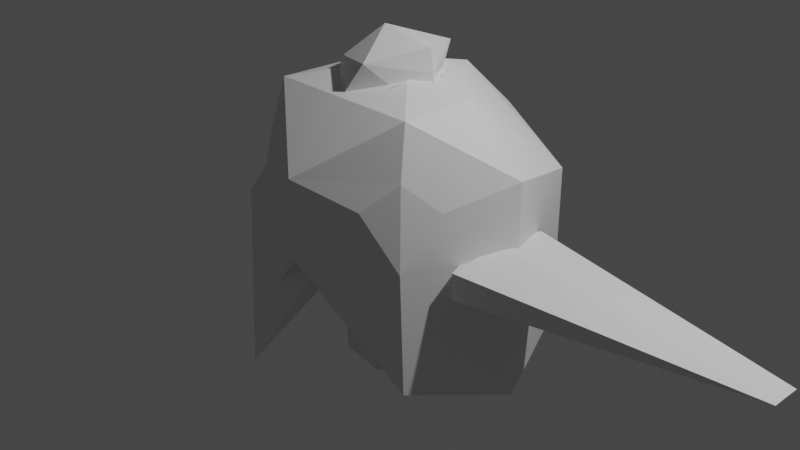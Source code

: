 # Source: player_test.blend  (saved by Blender 2.80.75; exported with 4.5.12 LTS)
import bpy
from mathutils import Matrix  # noqa: F401  (used for matrix-valued properties, if any)

bpy.ops.wm.read_factory_settings(use_empty=True)
scene = bpy.context.scene
scene.name = 'Scene'

# ---- collections
col_collection = bpy.data.collections.new('Collection'); scene.collection.children.link(col_collection)

# ---- materials (node trees are filled in below, after node groups)
mat_material = bpy.data.materials.new('Material')
mat_material.alpha_threshold = 0.0
mat_material.use_transparent_shadow = False
mat_material.line_color = (0.0, 0.0, 0.0, 1.0)

# ---- material node trees

# ---- world
world_world = bpy.data.worlds.new('World'); scene.world = world_world
world_world.use_nodes = True; world_world.node_tree.nodes.clear()
_N = world_world.node_tree.nodes; _L = world_world.node_tree.links
n0 = _N.new('ShaderNodeOutputWorld'); n0.name = 'World Output'; n0.location = (300, 300)
n1 = _N.new('ShaderNodeBackground'); n1.name = 'Background'; n1.location = (10, 300)
n1.inputs[0].default_value = (0.05088, 0.05088, 0.05088, 1.0)
_L.new(n1.outputs[0], n0.inputs[0])
n0.is_active_output = True
world_world.color = (0.05088, 0.05088, 0.05088)
world_world.use_sun_shadow = False
world_world.sun_shadow_jitter_overblur = 0.0

# ---- cameras
cam_camera = bpy.data.cameras.new('Camera')
cam_camera.clip_end = 100.0
cam_camera.ortho_scale = 7.314

# ---- lights
light_light = bpy.data.lights.new('Light', 'POINT')
light_light.transmission_factor = 0.0
light_light.energy = 1000.0
light_light.shadow_soft_size = 0.1
light_light.shadow_maximum_resolution = 0.006
light_light.use_absolute_resolution = True

# ---- meshes
me_cube = bpy.data.meshes.new('Cube')
me_cube.from_pydata([(-0.9846, 1.124, 0.3347), (-0.6336, 1.458, -1.352), (0.3414, 0.9874, 0.4094), (-0.7155, 0.8877, 0.9548), (0.2061, 0.8877, 0.9576), (-0.5469, 0.7861, 1.151), (-0.9846, -1.1, 0.3347), (-0.6336, -1.434, -1.352), (0.3414, -0.9631, 0.4094), (-1.404, 0.01219, -0.6945), (0.4752, 0.01219, 0.7439), (-0.4799, 0.01219, -0.1307), (-1.079, 0.01219, 0.481), (-0.7155, -0.8633, 0.9548), (0.2061, -0.8633, 0.9576), (0.3377, 0.01219, 0.9576), (-0.8101, 0.01219, 1.018), (-0.8361, 0.01219, 1.317), (-0.5469, -0.7618, 1.151)], [], [(9, 1, 11), (2, 1, 0), (9, 0, 1), (1, 10, 11), (0, 16, 3), (2, 3, 4), (10, 4, 15), (3, 17, 5), (9, 11, 7), (8, 6, 7), (9, 6, 12), (7, 10, 8), (6, 16, 12), (8, 13, 6), (10, 14, 8), (13, 17, 16), (14, 18, 13), (9, 12, 0), (1, 2, 10), (0, 12, 16), (2, 0, 3), (10, 2, 4), (3, 16, 17), (4, 3, 5), (9, 7, 6), (7, 11, 10), (6, 13, 16), (8, 14, 13), (10, 15, 14), (13, 18, 17), (4, 17, 14), (14, 15, 4), (4, 5, 17), (17, 18, 14)])
_uv = me_cube.uv_layers.new(name='UVMap')
_uv.uv.foreach_set('vector', [0.5, 0.75, 0.625, 1.0, 0.5, 1.0, 0.375, 0.75, 0.375, 0.25, 0.375, 0.5, 0.625, 0.625, 0.875, 0.75, 0.625, 0.75, 0.375, 0.25, 0.625, 0.375, 0.375, 0.375, 0.875, 0.75, 0.875, 0.625, 0.875, 0.75, 0.375, 0.75, 0.375, 0.5, 0.375, 0.75, 0.625, 0.375, 0.625, 0.25, 0.625, 0.375, 0.875, 0.75, 0.875, 0.625, 0.875, 0.75, 0.5, 0.75, 0.5, 1.0, 0.625, 1.0, 0.375, 0.75, 0.375, 0.5, 0.375, 0.25, 0.625, 0.625, 0.875, 0.75, 0.875, 0.625, 0.375, 0.25, 0.625, 0.375, 0.625, 0.25, 0.875, 0.75, 0.875, 0.625, 0.875, 0.625, 0.375, 0.75, 0.375, 0.5, 0.375, 0.5, 0.625, 0.375, 0.625, 0.25, 0.625, 0.25, 0.875, 0.75, 0.875, 0.625, 0.875, 0.625, 0.375, 0.75, 0.375, 0.5, 0.375, 0.5, 0.625, 0.625, 0.875, 0.625, 0.875, 0.75, 0.375, 0.25, 0.625, 0.25, 0.625, 0.375, 0.875, 0.75, 0.875, 0.625, 0.875, 0.625, 0.375, 0.75, 0.375, 0.5, 0.375, 0.5, 0.625, 0.375, 0.625, 0.25, 0.625, 0.25, 0.875, 0.75, 0.875, 0.625, 0.875, 0.625, 0.375, 0.75, 0.375, 0.5, 0.375, 0.5, 0.625, 0.625, 0.625, 0.75, 0.875, 0.75, 0.375, 0.25, 0.375, 0.375, 0.625, 0.375, 0.875, 0.75, 0.875, 0.75, 0.875, 0.625, 0.375, 0.75, 0.375, 0.75, 0.375, 0.5, 0.625, 0.375, 0.625, 0.375, 0.625, 0.25, 0.875, 0.75, 0.875, 0.75, 0.875, 0.625, 0.375, 0.75, 0.875, 0.625, 0.625, 0.25, 0.625, 0.25, 0.625, 0.375, 0.375, 0.75, 0.375, 0.75, 0.875, 0.75, 0.875, 0.625, 0.875, 0.625, 0.375, 0.5, 0.625, 0.25])
_ca = me_cube.color_attributes.new('Col', 'BYTE_COLOR', 'CORNER')
_ca.data.foreach_set('color', [0.004025, 0.004025, 0.01938, 1.0, 0.004025, 0.004025, 0.01938, 1.0, 0.004025, 0.004025, 0.01938, 1.0, 0.01298, 0.01298, 0.107, 1.0, 0.004025, 0.004025, 0.01938, 1.0, 0.01298, 0.01298, 0.107, 1.0, 0.004025, 0.004025, 0.01938, 1.0, 0.01298, 0.01298, 0.107, 1.0, 0.004025, 0.004025, 0.01938, 1.0, 0.004025, 0.004025, 0.01938, 1.0, 0.01298, 0.01298, 0.107, 1.0, 0.004025, 0.004025, 0.01938, 1.0, 0.01298, 0.01298, 0.107, 1.0, 0.03434, 0.03434, 0.3419, 1.0, 0.01298, 0.01298, 0.107, 1.0, 0.01298, 0.01298, 0.107, 1.0, 0.01298, 0.01298, 0.107, 1.0, 0.03434, 0.03434, 0.3419, 1.0, 0.01298, 0.01298, 0.107, 1.0, 0.03434, 0.03434, 0.3419, 1.0, 0.01298, 0.01298, 0.107, 1.0, 0.01298, 0.01298, 0.107, 1.0, 0.03434, 0.03434, 0.3419, 1.0, 0.01298, 0.01298, 0.107, 1.0, 0.004025, 0.004025, 0.01938, 1.0, 0.004025, 0.004025, 0.01938, 1.0, 0.004025, 0.004025, 0.01938, 1.0, 0.01298, 0.01298, 0.107, 1.0, 0.01298, 0.01298, 0.107, 1.0, 0.004025, 0.004025, 0.01938, 1.0, 0.004025, 0.004025, 0.01938, 1.0, 0.01298, 0.01298, 0.107, 1.0, 0.01298, 0.01298, 0.107, 1.0, 0.004025, 0.004025, 0.01938, 1.0, 0.01298, 0.01298, 0.107, 1.0, 0.01298, 0.01298, 0.107, 1.0, 0.01298, 0.01298, 0.107, 1.0, 0.03434, 0.03434, 0.3419, 1.0, 0.01298, 0.01298, 0.107, 1.0, 0.01298, 0.01298, 0.107, 1.0, 0.01298, 0.01298, 0.107, 1.0, 0.01298, 0.01298, 0.107, 1.0, 0.01298, 0.01298, 0.107, 1.0, 0.03434, 0.03434, 0.3419, 1.0, 0.01298, 0.01298, 0.107, 1.0, 0.01298, 0.01298, 0.107, 1.0, 0.03434, 0.03434, 0.3419, 1.0, 0.03434, 0.03434, 0.3419, 1.0, 0.03434, 0.03434, 0.3419, 1.0, 0.01298, 0.01298, 0.107, 1.0, 0.01298, 0.01298, 0.107, 1.0, 0.004025, 0.004025, 0.01938, 1.0, 0.01298, 0.01298, 0.107, 1.0, 0.01298, 0.01298, 0.107, 1.0, 0.004025, 0.004025, 0.01938, 1.0, 0.01298, 0.01298, 0.107, 1.0, 0.01298, 0.01298, 0.107, 1.0, 0.01298, 0.01298, 0.107, 1.0, 0.01298, 0.01298, 0.107, 1.0, 0.03434, 0.03434, 0.3419, 1.0, 0.01298, 0.01298, 0.107, 1.0, 0.01298, 0.01298, 0.107, 1.0, 0.01298, 0.01298, 0.107, 1.0, 0.01298, 0.01298, 0.107, 1.0, 0.01298, 0.01298, 0.107, 1.0, 0.03434, 0.03434, 0.3419, 1.0, 0.01298, 0.01298, 0.107, 1.0, 0.03434, 0.03434, 0.3419, 1.0, 0.03434, 0.03434, 0.3419, 1.0, 0.03434, 0.03434, 0.3419, 1.0, 0.01298, 0.01298, 0.107, 1.0, 0.01298, 0.01298, 0.107, 1.0, 0.004025, 0.004025, 0.01938, 1.0, 0.004025, 0.004025, 0.01938, 1.0, 0.01298, 0.01298, 0.107, 1.0, 0.004025, 0.004025, 0.01938, 1.0, 0.004025, 0.004025, 0.01938, 1.0, 0.01298, 0.01298, 0.107, 1.0, 0.01298, 0.01298, 0.107, 1.0, 0.01298, 0.01298, 0.107, 1.0, 0.03434, 0.03434, 0.3419, 1.0, 0.01298, 0.01298, 0.107, 1.0, 0.03434, 0.03434, 0.3419, 1.0, 0.01298, 0.01298, 0.107, 1.0, 0.01298, 0.01298, 0.107, 1.0, 0.01298, 0.01298, 0.107, 1.0, 0.03434, 0.03434, 0.3419, 1.0, 0.01298, 0.01298, 0.107, 1.0, 0.01298, 0.01298, 0.107, 1.0, 0.03434, 0.03434, 0.3419, 1.0, 0.03434, 0.03434, 0.3419, 1.0, 0.03434, 0.03434, 0.3419, 1.0, 0.03434, 0.03434, 0.3419, 1.0, 0.03434, 0.03434, 0.3419, 1.0, 0.01298, 0.01298, 0.107, 1.0, 0.03434, 0.03434, 0.3419, 1.0, 0.03434, 0.03434, 0.3419, 1.0, 0.01298, 0.01298, 0.107, 1.0, 0.03434, 0.03434, 0.3419, 1.0, 0.03434, 0.03434, 0.3419, 1.0, 0.01298, 0.01298, 0.107, 1.0, 0.03434, 0.03434, 0.3419, 1.0])
me_cube.materials.append(mat_material)
me_cube.use_remesh_preserve_volume = False
me_cube.use_remesh_preserve_attributes = False
me_cube.use_mirror_vertex_groups = False
me_cube.update()
me_cube_001 = bpy.data.meshes.new('Cube.001')
me_cube_001.from_pydata([(0.1271, 0.3579, 1.015), (0.1775, 0.4239, 1.289), (0.2203, 0.3653, 1.564), (-0.01198, 0.6463, 0.7566), (-0.1368, 0.6694, 1.38), (0.1121, 0.5792, 1.784), (0.1271, -0.3343, 1.015), (0.1775, -0.4004, 1.289), (0.2203, -0.3417, 1.564), (-0.1018, 0.01176, 1.123), (0.4451, 0.01176, 1.64), (0.3744, 0.01176, 0.9439), (0.4676, 0.01176, 1.285), (-0.01198, -0.6227, 0.7566), (-0.1368, -0.6459, 1.38), (0.1121, -0.5557, 1.784), (0.4116, 0.01176, 1.885), (0.278, 0.3992, 1.587), (0.3939, 0.1784, 1.587), (0.346, 0.3276, 1.336), (0.4619, 0.1068, 1.336), (0.3081, -0.3881, 1.583), (0.4153, -0.1629, 1.583), (0.3246, -0.2907, 1.332), (0.4318, -0.06551, 1.332), (-0.7115, 0.5784, 0.8756), (-0.434, 0.3445, 1.694), (-0.7115, -0.4545, 0.8756), (-0.434, -0.321, 1.694), (-0.2083, 0.01176, 1.985), (-0.7366, 0.01176, 1.078)], [], [(2, 4, 5), (10, 5, 16), (9, 0, 11), (2, 12, 1), (0, 12, 11), (1, 3, 4), (8, 14, 7), (10, 15, 8), (8, 12, 10), (6, 12, 7), (7, 13, 6), (2, 1, 4), (10, 2, 5), (2, 10, 12), (0, 1, 12), (1, 0, 3), (8, 15, 14), (10, 16, 15), (9, 11, 6), (8, 7, 12), (6, 11, 12), (7, 14, 13), (18, 20, 19), (17, 18, 19), (22, 23, 24), (21, 23, 22), (14, 28, 27), (25, 26, 4), (13, 14, 27), (4, 3, 25), (15, 29, 28), (27, 28, 30), (28, 29, 30), (26, 30, 29), (25, 30, 26), (14, 15, 28), (5, 4, 26), (29, 5, 26), (15, 16, 29), (16, 5, 29)])
_uv = me_cube_001.uv_layers.new(name='UVMap')
_uv.uv.foreach_set('vector', [0.625, 0.5, 0.625, 0.75, 0.625, 0.5, 0.75, 0.5, 0.625, 0.5, 0.75, 0.5, 0.25, 0.5, 0.375, 0.75, 0.25, 0.75, 0.625, 0.5, 0.75, 0.75, 0.625, 0.75, 0.375, 0.75, 0.625, 0.875, 0.375, 0.875, 0.625, 0.75, 0.375, 0.75, 0.625, 0.75, 0.625, 0.5, 0.625, 0.75, 0.625, 0.75, 0.75, 0.5, 0.625, 0.5, 0.625, 0.5, 0.625, 0.5, 0.75, 0.75, 0.75, 0.5, 0.375, 0.75, 0.625, 0.875, 0.625, 0.75, 0.625, 0.75, 0.375, 0.75, 0.375, 0.75, 0.625, 0.5, 0.625, 0.75, 0.625, 0.75, 0.75, 0.5, 0.625, 0.5, 0.625, 0.5, 0.625, 0.5, 0.75, 0.5, 0.75, 0.75, 0.375, 0.75, 0.625, 0.75, 0.625, 0.875, 0.625, 0.75, 0.375, 0.75, 0.375, 0.75, 0.625, 0.5, 0.625, 0.5, 0.625, 0.75, 0.75, 0.5, 0.75, 0.5, 0.625, 0.5, 0.25, 0.5, 0.25, 0.75, 0.375, 0.75, 0.625, 0.5, 0.625, 0.75, 0.75, 0.75, 0.375, 0.75, 0.375, 0.875, 0.625, 0.875, 0.625, 0.75, 0.625, 0.75, 0.375, 0.75, 0.0, 0.0, 0.0, 0.0, 0.0, 0.0, 0.0, 0.0, 0.0, 0.0, 0.0, 0.0, 0.0, 0.0, 0.0, 0.0, 0.0, 0.0, 0.0, 0.0, 0.0, 0.0, 0.0, 0.0, 0.625, 0.75, 0.625, 0.5, 0.625, 0.75, 0.625, 0.75, 0.625, 0.5, 0.625, 0.75, 0.375, 0.75, 0.625, 0.75, 0.375, 0.75, 0.625, 0.75, 0.375, 0.75, 0.625, 0.75, 0.625, 0.5, 0.75, 0.5, 0.625, 0.5, 0.625, 0.75, 0.625, 0.5, 0.0, 0.0, 0.625, 0.5, 0.75, 0.5, 0.0, 0.0, 0.625, 0.5, 0.0, 0.0, 0.75, 0.5, 0.625, 0.75, 0.0, 0.0, 0.625, 0.5, 0.625, 0.75, 0.625, 0.5, 0.625, 0.5, 0.625, 0.5, 0.625, 0.75, 0.625, 0.5, 0.75, 0.5, 0.625, 0.5, 0.625, 0.5, 0.625, 0.5, 0.75, 0.5, 0.75, 0.5, 0.75, 0.5, 0.625, 0.5, 0.75, 0.5])
_ca = me_cube_001.color_attributes.new('Col', 'BYTE_COLOR', 'CORNER')
_ca.data.foreach_set('color', [0.3185, 0.162, 0.08866, 1.0, 0.03434, 0.2051, 0.5841, 1.0, 0.006512, 0.402, 1.0, 1.0, 0.3185, 0.162, 0.08866, 1.0, 0.006512, 0.402, 1.0, 1.0, 0.006512, 0.402, 1.0, 1.0, 1.0, 1.0, 1.0, 1.0, 0.5841, 0.3005, 0.1651, 1.0, 0.5841, 0.3005, 0.1651, 1.0, 0.3185, 0.162, 0.08866, 1.0, 0.5841, 0.3005, 0.1651, 1.0, 0.3185, 0.162, 0.08866, 1.0, 0.5841, 0.3005, 0.1651, 1.0, 0.5841, 0.3005, 0.1651, 1.0, 0.5841, 0.3005, 0.1651, 1.0, 0.3185, 0.162, 0.08866, 1.0, 0.05613, 0.4125, 0.8469, 1.0, 0.03434, 0.2051, 0.5841, 1.0, 0.3185, 0.162, 0.08866, 1.0, 0.03434, 0.2051, 0.5841, 1.0, 0.3185, 0.162, 0.08866, 1.0, 0.3185, 0.162, 0.08866, 1.0, 0.006512, 0.402, 1.0, 1.0, 0.3185, 0.162, 0.08866, 1.0, 0.3185, 0.162, 0.08866, 1.0, 0.5841, 0.3005, 0.1651, 1.0, 0.3185, 0.162, 0.08866, 1.0, 0.5841, 0.3005, 0.1651, 1.0, 0.5841, 0.3005, 0.1651, 1.0, 0.3185, 0.162, 0.08866, 1.0, 0.3185, 0.162, 0.08866, 1.0, 0.05613, 0.4125, 0.8469, 1.0, 0.5841, 0.3005, 0.1651, 1.0, 0.3185, 0.162, 0.08866, 1.0, 0.3185, 0.162, 0.08866, 1.0, 0.03434, 0.2051, 0.5841, 1.0, 0.3185, 0.162, 0.08866, 1.0, 0.3185, 0.162, 0.08866, 1.0, 0.006512, 0.402, 1.0, 1.0, 0.3185, 0.162, 0.08866, 1.0, 0.3185, 0.162, 0.08866, 1.0, 0.5841, 0.3005, 0.1651, 1.0, 0.5841, 0.3005, 0.1651, 1.0, 0.3185, 0.162, 0.08866, 1.0, 0.5841, 0.3005, 0.1651, 1.0, 0.3185, 0.162, 0.08866, 1.0, 0.5841, 0.3005, 0.1651, 1.0, 0.05613, 0.4125, 0.8469, 1.0, 0.3185, 0.162, 0.08866, 1.0, 0.006512, 0.402, 1.0, 1.0, 0.03434, 0.2051, 0.5841, 1.0, 0.3185, 0.162, 0.08866, 1.0, 0.006512, 0.402, 1.0, 1.0, 0.006512, 0.402, 1.0, 1.0, 1.0, 1.0, 1.0, 1.0, 0.5841, 0.3005, 0.1651, 1.0, 0.5841, 0.3005, 0.1651, 1.0, 0.3185, 0.162, 0.08866, 1.0, 0.3185, 0.162, 0.08866, 1.0, 0.5841, 0.3005, 0.1651, 1.0, 0.5841, 0.3005, 0.1651, 1.0, 0.5841, 0.3005, 0.1651, 1.0, 0.5841, 0.3005, 0.1651, 1.0, 0.3185, 0.162, 0.08866, 1.0, 0.03434, 0.2051, 0.5841, 1.0, 0.05613, 0.4125, 0.8469, 1.0, 0.0, 0.0, 0.0, 1.0, 1.0, 0.9387, 0.9823, 1.0, 0.0331, 0.3185, 0.01096, 1.0, 0.0, 0.0, 0.0, 1.0, 0.0, 0.0, 0.0, 1.0, 0.0331, 0.3185, 0.01096, 1.0, 0.0, 0.0, 0.0, 1.0, 0.0331, 0.3185, 0.01096, 1.0, 1.0, 0.9387, 0.9823, 1.0, 0.0, 0.0, 0.0, 1.0, 0.0331, 0.3185, 0.01096, 1.0, 0.0, 0.0, 0.0, 1.0, 0.03434, 0.2051, 0.5841, 1.0, 0.05613, 0.4125, 0.8469, 1.0, 0.02732, 0.01681, 0.3185, 1.0, 0.02732, 0.01681, 0.3185, 1.0, 0.05613, 0.4125, 0.8469, 1.0, 0.03434, 0.2051, 0.5841, 1.0, 0.05613, 0.4125, 0.8469, 1.0, 0.03434, 0.2051, 0.5841, 1.0, 0.02732, 0.01681, 0.3185, 1.0, 0.03434, 0.2051, 0.5841, 1.0, 0.05613, 0.4125, 0.8469, 1.0, 0.02732, 0.01681, 0.3185, 1.0, 0.006512, 0.402, 1.0, 1.0, 0.05613, 0.4125, 0.8469, 1.0, 0.05613, 0.4125, 0.8469, 1.0, 0.02732, 0.01681, 0.3185, 1.0, 0.05613, 0.4125, 0.8469, 1.0, 0.02732, 0.01681, 0.3185, 1.0, 0.05613, 0.4125, 0.8469, 1.0, 0.05613, 0.4125, 0.8469, 1.0, 0.02732, 0.01681, 0.3185, 1.0, 0.05613, 0.4125, 0.8469, 1.0, 0.02732, 0.01681, 0.3185, 1.0, 0.05613, 0.4125, 0.8469, 1.0, 0.02732, 0.01681, 0.3185, 1.0, 0.02732, 0.01681, 0.3185, 1.0, 0.05613, 0.4125, 0.8469, 1.0, 0.03434, 0.2051, 0.5841, 1.0, 0.006512, 0.402, 1.0, 1.0, 0.05613, 0.4125, 0.8469, 1.0, 0.006512, 0.402, 1.0, 1.0, 0.03434, 0.2051, 0.5841, 1.0, 0.05613, 0.4125, 0.8469, 1.0, 0.05613, 0.4125, 0.8469, 1.0, 0.006512, 0.402, 1.0, 1.0, 0.05613, 0.4125, 0.8469, 1.0, 0.006512, 0.402, 1.0, 1.0, 0.006512, 0.402, 1.0, 1.0, 0.05613, 0.4125, 0.8469, 1.0, 0.006512, 0.402, 1.0, 1.0, 0.006512, 0.402, 1.0, 1.0, 0.05613, 0.4125, 0.8469, 1.0])
me_cube_001.use_remesh_preserve_volume = False
me_cube_001.use_remesh_preserve_attributes = False
me_cube_001.use_mirror_vertex_groups = False
me_cube_001.update()
me_cube_002 = bpy.data.meshes.new('Cube.002')
me_cube_002.from_pydata([(-0.2296, -0.6424, -0.239), (-0.2296, 0.6424, -0.239), (0.2296, -0.6424, -0.239), (0.1607, -0.4497, 0.5892), (0.2296, 0.6424, -0.239), (0.1607, 0.4497, 0.5892), (-0.2296, -0.2471, -0.239), (0.2296, -0.2471, -0.239), (0.1607, -0.1729, 0.5892), (0.2296, 0.1977, -0.239), (-0.2296, 0.1977, -0.239), (0.1607, 0.1384, 0.5892), (-0.1596, -0.3332, -1.345), (-0.1596, -0.5757, -1.345), (0.3894, 0.6571, -1.345), (-0.1596, 0.5662, -1.345), (0.3894, 0.2024, -1.345), (0.3894, -0.6566, -1.345), (0.3894, -0.2524, -1.345), (-0.1596, 0.2933, -1.345), (0.1946, 0.2, -0.8831), (0.1946, 0.6498, -0.8831), (-0.1946, 0.5742, -0.8831), (-0.1946, 0.1758, -0.8831), (0.1946, -0.6495, -0.8831), (0.1946, -0.2497, -0.8831), (-0.1946, -0.5767, -0.8831), (-0.1946, -0.2226, -0.8831)], [], [(1, 5, 4), (7, 3, 2), (2, 3, 0), (22, 14, 15), (8, 0, 3), (11, 6, 8), (10, 7, 6), (9, 8, 7), (4, 11, 9), (21, 16, 14), (5, 10, 11), (12, 17, 13), (15, 16, 19), (25, 17, 18), (20, 19, 16), (24, 13, 17), (27, 18, 12), (26, 12, 13), (23, 15, 19), (10, 22, 23), (9, 23, 20), (4, 20, 21), (1, 21, 22), (0, 27, 26), (6, 25, 27), (2, 26, 24), (7, 24, 25), (7, 8, 3), (22, 21, 14), (8, 6, 0), (11, 10, 6), (10, 9, 7), (9, 11, 8), (4, 5, 11), (21, 20, 16), (5, 1, 10), (12, 18, 17), (15, 14, 16), (25, 24, 17), (20, 23, 19), (24, 26, 13), (27, 25, 18), (26, 27, 12), (23, 22, 15), (10, 1, 22), (9, 10, 23), (4, 9, 20), (1, 4, 21), (0, 6, 27), (6, 7, 25), (2, 0, 26), (7, 2, 24)])
_uv = me_cube_002.uv_layers.new(name='UVMap')
_uv.uv.foreach_set('vector', [0.625, 0.25, 0.625, 0.5, 0.375, 0.5, 0.375, 0.6731, 0.625, 0.75, 0.375, 0.75, 0.375, 0.75, 0.625, 0.75, 0.375, 1.0, 0.625, 0.25, 0.375, 0.5, 0.625, 0.25, 0.625, 0.6731, 0.875, 0.75, 0.625, 0.75, 0.625, 0.5865, 0.875, 0.6731, 0.625, 0.6731, 0.125, 0.5865, 0.375, 0.6731, 0.125, 0.6731, 0.375, 0.5865, 0.625, 0.6731, 0.375, 0.6731, 0.375, 0.5, 0.625, 0.5865, 0.375, 0.5865, 0.375, 0.5, 0.375, 0.5865, 0.375, 0.5, 0.625, 0.5, 0.875, 0.5865, 0.625, 0.5865, 0.125, 0.6731, 0.375, 0.75, 0.125, 0.75, 0.125, 0.5, 0.375, 0.5865, 0.125, 0.5865, 0.375, 0.6731, 0.375, 0.75, 0.375, 0.6731, 0.375, 0.5865, 0.125, 0.5865, 0.375, 0.5865, 0.375, 0.75, 0.375, 1.0, 0.375, 0.75, 0.125, 0.6731, 0.375, 0.6731, 0.125, 0.6731, 0.875, 0.75, 0.875, 0.6731, 0.875, 0.75, 0.875, 0.5865, 0.875, 0.5, 0.875, 0.5865, 0.875, 0.5865, 0.875, 0.5, 0.875, 0.5865, 0.375, 0.5865, 0.125, 0.5865, 0.375, 0.5865, 0.375, 0.5, 0.375, 0.5865, 0.375, 0.5, 0.625, 0.25, 0.375, 0.5, 0.625, 0.25, 0.875, 0.75, 0.875, 0.6731, 0.875, 0.75, 0.125, 0.6731, 0.375, 0.6731, 0.125, 0.6731, 0.375, 0.75, 0.375, 1.0, 0.375, 0.75, 0.375, 0.6731, 0.375, 0.75, 0.375, 0.6731, 0.375, 0.6731, 0.625, 0.6731, 0.625, 0.75, 0.625, 0.25, 0.375, 0.5, 0.375, 0.5, 0.625, 0.6731, 0.875, 0.6731, 0.875, 0.75, 0.625, 0.5865, 0.875, 0.5865, 0.875, 0.6731, 0.125, 0.5865, 0.375, 0.5865, 0.375, 0.6731, 0.375, 0.5865, 0.625, 0.5865, 0.625, 0.6731, 0.375, 0.5, 0.625, 0.5, 0.625, 0.5865, 0.375, 0.5, 0.375, 0.5865, 0.375, 0.5865, 0.625, 0.5, 0.875, 0.5, 0.875, 0.5865, 0.125, 0.6731, 0.375, 0.6731, 0.375, 0.75, 0.125, 0.5, 0.375, 0.5, 0.375, 0.5865, 0.375, 0.6731, 0.375, 0.75, 0.375, 0.75, 0.375, 0.5865, 0.125, 0.5865, 0.125, 0.5865, 0.375, 0.75, 0.375, 1.0, 0.375, 1.0, 0.125, 0.6731, 0.375, 0.6731, 0.375, 0.6731, 0.875, 0.75, 0.875, 0.6731, 0.875, 0.6731, 0.875, 0.5865, 0.875, 0.5, 0.875, 0.5, 0.875, 0.5865, 0.875, 0.5, 0.875, 0.5, 0.375, 0.5865, 0.125, 0.5865, 0.125, 0.5865, 0.375, 0.5, 0.375, 0.5865, 0.375, 0.5865, 0.625, 0.25, 0.375, 0.5, 0.375, 0.5, 0.875, 0.75, 0.875, 0.6731, 0.875, 0.6731, 0.125, 0.6731, 0.375, 0.6731, 0.375, 0.6731, 0.375, 0.75, 0.375, 1.0, 0.375, 1.0, 0.375, 0.6731, 0.375, 0.75, 0.375, 0.75])
_ca = me_cube_002.color_attributes.new('Col', 'BYTE_COLOR', 'CORNER')
_ca.data.foreach_set('color', [0.402, 0.1119, 0.4342, 1.0, 0.402, 0.1119, 0.4342, 1.0, 0.2664, 0.01444, 0.3419, 1.0, 0.3372, 0.0185, 0.4342, 1.0, 0.402, 0.1119, 0.4342, 1.0, 0.3372, 0.0185, 0.4342, 1.0, 0.3372, 0.0185, 0.4342, 1.0, 0.402, 0.1119, 0.4342, 1.0, 0.402, 0.1119, 0.4342, 1.0, 0.09306, 0.02956, 0.0999, 1.0, 0.09306, 0.02956, 0.0999, 1.0, 0.09306, 0.02956, 0.0999, 1.0, 0.402, 0.1119, 0.4342, 1.0, 0.402, 0.1119, 0.4342, 1.0, 0.402, 0.1119, 0.4342, 1.0, 0.402, 0.1119, 0.4342, 1.0, 0.402, 0.1119, 0.4342, 1.0, 0.402, 0.1119, 0.4342, 1.0, 0.402, 0.1119, 0.4342, 1.0, 0.3372, 0.0185, 0.4342, 1.0, 0.402, 0.1119, 0.4342, 1.0, 0.2664, 0.01444, 0.3419, 1.0, 0.402, 0.1119, 0.4342, 1.0, 0.3372, 0.0185, 0.4342, 1.0, 0.2664, 0.01444, 0.3419, 1.0, 0.402, 0.1119, 0.4342, 1.0, 0.2664, 0.01444, 0.3419, 1.0, 0.2664, 0.01444, 0.3419, 1.0, 0.09306, 0.02956, 0.0999, 1.0, 0.09306, 0.02956, 0.0999, 1.0, 0.402, 0.1119, 0.4342, 1.0, 0.402, 0.1119, 0.4342, 1.0, 0.402, 0.1119, 0.4342, 1.0, 0.09306, 0.02956, 0.0999, 1.0, 0.09306, 0.02956, 0.0999, 1.0, 0.09306, 0.02956, 0.0999, 1.0, 0.09306, 0.02956, 0.0999, 1.0, 0.09306, 0.02956, 0.0999, 1.0, 0.09306, 0.02956, 0.0999, 1.0, 0.2664, 0.01444, 0.3419, 1.0, 0.09306, 0.02956, 0.0999, 1.0, 0.09306, 0.02956, 0.0999, 1.0, 0.2664, 0.01444, 0.3419, 1.0, 0.09306, 0.02956, 0.0999, 1.0, 0.09306, 0.02956, 0.0999, 1.0, 0.2664, 0.01444, 0.3419, 1.0, 0.09306, 0.02956, 0.0999, 1.0, 0.09306, 0.02956, 0.0999, 1.0, 0.09306, 0.02956, 0.0999, 1.0, 0.09306, 0.02956, 0.0999, 1.0, 0.09306, 0.02956, 0.0999, 1.0, 0.09306, 0.02956, 0.0999, 1.0, 0.09306, 0.02956, 0.0999, 1.0, 0.09306, 0.02956, 0.0999, 1.0, 0.09306, 0.02956, 0.0999, 1.0, 0.09306, 0.02956, 0.0999, 1.0, 0.09306, 0.02956, 0.0999, 1.0, 0.402, 0.1119, 0.4342, 1.0, 0.09306, 0.02956, 0.0999, 1.0, 0.09306, 0.02956, 0.0999, 1.0, 0.2664, 0.01444, 0.3419, 1.0, 0.09306, 0.02956, 0.0999, 1.0, 0.2664, 0.01444, 0.3419, 1.0, 0.2664, 0.01444, 0.3419, 1.0, 0.2664, 0.01444, 0.3419, 1.0, 0.2664, 0.01444, 0.3419, 1.0, 0.402, 0.1119, 0.4342, 1.0, 0.2664, 0.01444, 0.3419, 1.0, 0.09306, 0.02956, 0.0999, 1.0, 0.402, 0.1119, 0.4342, 1.0, 0.09306, 0.02956, 0.0999, 1.0, 0.09306, 0.02956, 0.0999, 1.0, 0.402, 0.1119, 0.4342, 1.0, 0.2664, 0.01444, 0.3419, 1.0, 0.09306, 0.02956, 0.0999, 1.0, 0.3372, 0.0185, 0.4342, 1.0, 0.09306, 0.02956, 0.0999, 1.0, 0.2664, 0.01444, 0.3419, 1.0, 0.3372, 0.0185, 0.4342, 1.0, 0.2664, 0.01444, 0.3419, 1.0, 0.2664, 0.01444, 0.3419, 1.0, 0.3372, 0.0185, 0.4342, 1.0, 0.402, 0.1119, 0.4342, 1.0, 0.402, 0.1119, 0.4342, 1.0, 0.09306, 0.02956, 0.0999, 1.0, 0.2664, 0.01444, 0.3419, 1.0, 0.09306, 0.02956, 0.0999, 1.0, 0.402, 0.1119, 0.4342, 1.0, 0.402, 0.1119, 0.4342, 1.0, 0.402, 0.1119, 0.4342, 1.0, 0.402, 0.1119, 0.4342, 1.0, 0.402, 0.1119, 0.4342, 1.0, 0.402, 0.1119, 0.4342, 1.0, 0.402, 0.1119, 0.4342, 1.0, 0.2664, 0.01444, 0.3419, 1.0, 0.3372, 0.0185, 0.4342, 1.0, 0.2664, 0.01444, 0.3419, 1.0, 0.402, 0.1119, 0.4342, 1.0, 0.402, 0.1119, 0.4342, 1.0, 0.2664, 0.01444, 0.3419, 1.0, 0.402, 0.1119, 0.4342, 1.0, 0.402, 0.1119, 0.4342, 1.0, 0.2664, 0.01444, 0.3419, 1.0, 0.2664, 0.01444, 0.3419, 1.0, 0.09306, 0.02956, 0.0999, 1.0, 0.402, 0.1119, 0.4342, 1.0, 0.402, 0.1119, 0.4342, 1.0, 0.402, 0.1119, 0.4342, 1.0, 0.09306, 0.02956, 0.0999, 1.0, 0.09306, 0.02956, 0.0999, 1.0, 0.09306, 0.02956, 0.0999, 1.0, 0.09306, 0.02956, 0.0999, 1.0, 0.09306, 0.02956, 0.0999, 1.0, 0.09306, 0.02956, 0.0999, 1.0, 0.2664, 0.01444, 0.3419, 1.0, 0.2664, 0.01444, 0.3419, 1.0, 0.09306, 0.02956, 0.0999, 1.0, 0.2664, 0.01444, 0.3419, 1.0, 0.09306, 0.02956, 0.0999, 1.0, 0.09306, 0.02956, 0.0999, 1.0, 0.2664, 0.01444, 0.3419, 1.0, 0.09306, 0.02956, 0.0999, 1.0, 0.09306, 0.02956, 0.0999, 1.0, 0.09306, 0.02956, 0.0999, 1.0, 0.2664, 0.01444, 0.3419, 1.0, 0.09306, 0.02956, 0.0999, 1.0, 0.09306, 0.02956, 0.0999, 1.0, 0.09306, 0.02956, 0.0999, 1.0, 0.09306, 0.02956, 0.0999, 1.0, 0.09306, 0.02956, 0.0999, 1.0, 0.09306, 0.02956, 0.0999, 1.0, 0.09306, 0.02956, 0.0999, 1.0, 0.402, 0.1119, 0.4342, 1.0, 0.402, 0.1119, 0.4342, 1.0, 0.09306, 0.02956, 0.0999, 1.0, 0.2664, 0.01444, 0.3419, 1.0, 0.402, 0.1119, 0.4342, 1.0, 0.09306, 0.02956, 0.0999, 1.0, 0.2664, 0.01444, 0.3419, 1.0, 0.2664, 0.01444, 0.3419, 1.0, 0.2664, 0.01444, 0.3419, 1.0, 0.402, 0.1119, 0.4342, 1.0, 0.2664, 0.01444, 0.3419, 1.0, 0.2664, 0.01444, 0.3419, 1.0, 0.402, 0.1119, 0.4342, 1.0, 0.402, 0.1119, 0.4342, 1.0, 0.09306, 0.02956, 0.0999, 1.0, 0.402, 0.1119, 0.4342, 1.0, 0.3372, 0.0185, 0.4342, 1.0, 0.2664, 0.01444, 0.3419, 1.0, 0.3372, 0.0185, 0.4342, 1.0, 0.402, 0.1119, 0.4342, 1.0, 0.09306, 0.02956, 0.0999, 1.0, 0.3372, 0.0185, 0.4342, 1.0, 0.3372, 0.0185, 0.4342, 1.0, 0.2664, 0.01444, 0.3419, 1.0])
me_cube_002.use_remesh_preserve_volume = False
me_cube_002.use_remesh_preserve_attributes = False
me_cube_002.use_mirror_vertex_groups = False
me_cube_002.update()
me_cube_003 = bpy.data.meshes.new('Cube.003')
me_cube_003.from_pydata([(0.8379, -0.2205, -0.1239), (0.8379, -0.2205, 0.1239), (1.19, -0.2588, -0.1164), (1.19, -0.2588, 0.1164), (1.342, -0.6137, 0.14), (1.342, -0.6137, -0.14), (4.295, -0.1577, 0.01971), (0.8379, 0.2205, -0.1239), (0.8379, 0.2205, 0.1239), (1.19, 0.2588, -0.1164), (1.19, 0.2588, 0.1164), (0.8379, 0.0, -0.1239), (0.8379, 0.0, 0.1239), (1.19, 0.0, -0.1164), (1.19, 0.0, 0.1164), (1.342, 0.0, 0.2102), (1.342, 0.6137, 0.14), (1.342, 0.6137, -0.14), (1.342, 0.0, -0.2102), (4.295, 0.0, 0.02246), (4.295, 0.1577, 0.01971), (3.653, 0.0, -0.04217)], [], [(14, 4, 15), (2, 1, 0), (11, 2, 0), (14, 1, 3), (0, 12, 11), (15, 6, 19), (2, 18, 5), (3, 5, 4), (21, 19, 6), (4, 5, 6), (5, 21, 6), (14, 3, 4), (2, 3, 1), (11, 13, 2), (14, 12, 1), (0, 1, 12), (15, 4, 6), (2, 13, 18), (3, 2, 5), (5, 18, 21), (14, 15, 16), (9, 7, 8), (11, 7, 9), (14, 10, 8), (7, 11, 12), (15, 19, 20), (9, 17, 18), (10, 16, 17), (21, 20, 19), (16, 20, 17), (17, 20, 21), (14, 16, 10), (9, 8, 10), (11, 9, 13), (14, 8, 12), (7, 12, 8), (15, 20, 16), (9, 18, 13), (10, 17, 9), (17, 21, 18)])
_uv = me_cube_003.uv_layers.new(name='UVMap')
_uv.uv.foreach_set('vector', [0.625, 0.625, 0.625, 0.75, 0.625, 0.625, 0.375, 0.75, 0.625, 1.0, 0.375, 1.0, 0.125, 0.625, 0.375, 0.75, 0.125, 0.75, 0.625, 0.625, 0.875, 0.75, 0.625, 0.75, 0.375, 0.0, 0.625, 0.125, 0.375, 0.125, 0.625, 0.625, 0.625, 0.75, 0.625, 0.625, 0.375, 0.75, 0.375, 0.625, 0.375, 0.75, 0.625, 0.75, 0.375, 0.75, 0.625, 0.75, 0.375, 0.625, 0.625, 0.625, 0.375, 0.75, 0.625, 0.75, 0.375, 0.75, 0.625, 0.75, 0.375, 0.75, 0.375, 0.625, 0.375, 0.75, 0.625, 0.625, 0.625, 0.75, 0.625, 0.75, 0.375, 0.75, 0.625, 0.75, 0.625, 1.0, 0.125, 0.625, 0.375, 0.625, 0.375, 0.75, 0.625, 0.625, 0.875, 0.625, 0.875, 0.75, 0.375, 0.0, 0.625, 0.0, 0.625, 0.125, 0.625, 0.625, 0.625, 0.75, 0.625, 0.75, 0.375, 0.75, 0.375, 0.625, 0.375, 0.625, 0.625, 0.75, 0.375, 0.75, 0.375, 0.75, 0.375, 0.75, 0.375, 0.625, 0.375, 0.625, 0.625, 0.625, 0.625, 0.625, 0.625, 0.75, 0.375, 0.75, 0.375, 1.0, 0.625, 1.0, 0.125, 0.625, 0.125, 0.75, 0.375, 0.75, 0.625, 0.625, 0.625, 0.75, 0.875, 0.75, 0.375, 0.0, 0.375, 0.125, 0.625, 0.125, 0.625, 0.625, 0.625, 0.625, 0.625, 0.75, 0.375, 0.75, 0.375, 0.75, 0.375, 0.625, 0.625, 0.75, 0.625, 0.75, 0.375, 0.75, 0.375, 0.625, 0.375, 0.75, 0.625, 0.625, 0.625, 0.75, 0.625, 0.75, 0.375, 0.75, 0.375, 0.75, 0.375, 0.75, 0.375, 0.625, 0.625, 0.625, 0.625, 0.75, 0.625, 0.75, 0.375, 0.75, 0.625, 1.0, 0.625, 0.75, 0.125, 0.625, 0.375, 0.75, 0.375, 0.625, 0.625, 0.625, 0.875, 0.75, 0.875, 0.625, 0.375, 0.0, 0.625, 0.125, 0.625, 0.0, 0.625, 0.625, 0.625, 0.75, 0.625, 0.75, 0.375, 0.75, 0.375, 0.625, 0.375, 0.625, 0.625, 0.75, 0.375, 0.75, 0.375, 0.75, 0.375, 0.75, 0.375, 0.625, 0.375, 0.625])
_ca = me_cube_003.color_attributes.new('Col', 'BYTE_COLOR', 'CORNER')
_ca.data.foreach_set('color', [0.02122, 0.491, 0.3916, 1.0, 0.02122, 0.491, 0.3916, 1.0, 0.02122, 0.491, 0.3916, 1.0, 0.0, 0.491, 0.3864, 1.0, 0.02122, 0.491, 0.3916, 1.0, 0.0, 0.491, 0.3864, 1.0, 0.0, 0.491, 0.3864, 1.0, 0.0, 0.491, 0.3864, 1.0, 0.0, 0.491, 0.3864, 1.0, 0.02122, 0.491, 0.3916, 1.0, 0.02122, 0.491, 0.3916, 1.0, 0.02122, 0.491, 0.3916, 1.0, 0.0, 0.491, 0.3864, 1.0, 0.02122, 0.491, 0.3916, 1.0, 0.0, 0.491, 0.3864, 1.0, 0.02122, 0.491, 0.3916, 1.0, 0.4678, 0.491, 0.491, 1.0, 0.4678, 0.491, 0.491, 1.0, 0.0, 0.491, 0.3864, 1.0, 0.0, 0.491, 0.3864, 1.0, 0.02122, 0.491, 0.3916, 1.0, 0.02122, 0.491, 0.3916, 1.0, 0.02122, 0.491, 0.3916, 1.0, 0.02122, 0.491, 0.3916, 1.0, 0.02122, 0.491, 0.3916, 1.0, 0.4678, 0.491, 0.491, 1.0, 0.4678, 0.491, 0.491, 1.0, 0.02122, 0.491, 0.3916, 1.0, 0.02122, 0.491, 0.3916, 1.0, 0.4678, 0.491, 0.491, 1.0, 0.02122, 0.491, 0.3916, 1.0, 0.02122, 0.491, 0.3916, 1.0, 0.4678, 0.491, 0.491, 1.0, 0.02122, 0.491, 0.3916, 1.0, 0.02122, 0.491, 0.3916, 1.0, 0.02122, 0.491, 0.3916, 1.0, 0.0, 0.491, 0.3864, 1.0, 0.02122, 0.491, 0.3916, 1.0, 0.02122, 0.491, 0.3916, 1.0, 0.0, 0.491, 0.3864, 1.0, 0.0, 0.491, 0.3864, 1.0, 0.0, 0.491, 0.3864, 1.0, 0.02122, 0.491, 0.3916, 1.0, 0.02122, 0.491, 0.3916, 1.0, 0.02122, 0.491, 0.3916, 1.0, 0.0, 0.491, 0.3864, 1.0, 0.02122, 0.491, 0.3916, 1.0, 0.02122, 0.491, 0.3916, 1.0, 0.02122, 0.491, 0.3916, 1.0, 0.02122, 0.491, 0.3916, 1.0, 0.4678, 0.491, 0.491, 1.0, 0.0, 0.491, 0.3864, 1.0, 0.0, 0.491, 0.3864, 1.0, 0.0, 0.491, 0.3864, 1.0, 0.02122, 0.491, 0.3916, 1.0, 0.0, 0.491, 0.3864, 1.0, 0.02122, 0.491, 0.3916, 1.0, 0.02122, 0.491, 0.3916, 1.0, 0.0, 0.491, 0.3864, 1.0, 0.02122, 0.491, 0.3916, 1.0, 0.02122, 0.491, 0.3916, 1.0, 0.02122, 0.491, 0.3916, 1.0, 0.02122, 0.491, 0.3916, 1.0, 0.0, 0.491, 0.3864, 1.0, 0.0, 0.491, 0.3864, 1.0, 0.02122, 0.491, 0.3916, 1.0, 0.0, 0.491, 0.3864, 1.0, 0.0, 0.491, 0.3864, 1.0, 0.0, 0.491, 0.3864, 1.0, 0.02122, 0.491, 0.3916, 1.0, 0.02122, 0.491, 0.3916, 1.0, 0.02122, 0.491, 0.3916, 1.0, 0.0, 0.491, 0.3864, 1.0, 0.0, 0.491, 0.3864, 1.0, 0.02122, 0.491, 0.3916, 1.0, 0.02122, 0.491, 0.3916, 1.0, 0.4678, 0.491, 0.491, 1.0, 0.4678, 0.491, 0.491, 1.0, 0.0, 0.491, 0.3864, 1.0, 0.02122, 0.491, 0.3916, 1.0, 0.0, 0.491, 0.3864, 1.0, 0.02122, 0.491, 0.3916, 1.0, 0.02122, 0.491, 0.3916, 1.0, 0.02122, 0.491, 0.3916, 1.0, 0.02122, 0.491, 0.3916, 1.0, 0.4678, 0.491, 0.491, 1.0, 0.4678, 0.491, 0.491, 1.0, 0.02122, 0.491, 0.3916, 1.0, 0.4678, 0.491, 0.491, 1.0, 0.02122, 0.491, 0.3916, 1.0, 0.02122, 0.491, 0.3916, 1.0, 0.4678, 0.491, 0.491, 1.0, 0.02122, 0.491, 0.3916, 1.0, 0.02122, 0.491, 0.3916, 1.0, 0.02122, 0.491, 0.3916, 1.0, 0.02122, 0.491, 0.3916, 1.0, 0.0, 0.491, 0.3864, 1.0, 0.02122, 0.491, 0.3916, 1.0, 0.02122, 0.491, 0.3916, 1.0, 0.0, 0.491, 0.3864, 1.0, 0.0, 0.491, 0.3864, 1.0, 0.0, 0.491, 0.3864, 1.0, 0.02122, 0.491, 0.3916, 1.0, 0.02122, 0.491, 0.3916, 1.0, 0.02122, 0.491, 0.3916, 1.0, 0.0, 0.491, 0.3864, 1.0, 0.02122, 0.491, 0.3916, 1.0, 0.02122, 0.491, 0.3916, 1.0, 0.02122, 0.491, 0.3916, 1.0, 0.4678, 0.491, 0.491, 1.0, 0.02122, 0.491, 0.3916, 1.0, 0.0, 0.491, 0.3864, 1.0, 0.0, 0.491, 0.3864, 1.0, 0.0, 0.491, 0.3864, 1.0, 0.02122, 0.491, 0.3916, 1.0, 0.02122, 0.491, 0.3916, 1.0, 0.0, 0.491, 0.3864, 1.0, 0.02122, 0.491, 0.3916, 1.0, 0.02122, 0.491, 0.3916, 1.0, 0.0, 0.491, 0.3864, 1.0])
me_cube_003.use_remesh_preserve_volume = False
me_cube_003.use_remesh_preserve_attributes = False
me_cube_003.use_mirror_vertex_groups = False
me_cube_003.update()
me_circle = bpy.data.meshes.new('Circle')
me_circle.from_pydata([(4.704e-09, 0.5423, -0.2032), (-0.3835, 0.3835, -0.2032), (-0.5423, -2.517e-08, -0.2032), (-0.3835, -0.3835, -0.2032), (5.212e-08, -0.5423, -0.2032), (0.3835, -0.3835, -0.2032), (0.5423, 4.999e-09, -0.2032), (0.3835, 0.3835, -0.2032), (-5.424e-09, 1.128, -0.09223), (-0.7979, 0.7979, -0.09223), (-1.128, -4.658e-08, -0.09223), (-0.7979, -0.7979, -0.09223), (9.322e-08, -1.128, -0.09223), (0.7979, -0.7979, -0.09223), (1.128, 1.62e-08, -0.09223), (0.7979, 0.7979, -0.09223), (-4.613e-09, 1.057, -0.2757), (-0.7476, 0.7476, -0.2757), (-1.057, -4.27e-08, -0.2757), (-0.7476, -0.7476, -0.2757), (8.782e-08, -1.057, -0.2757), (0.7476, -0.7476, -0.2757), (1.057, 1.612e-08, -0.2757), (0.7476, 0.7476, -0.2757)], [], [(2, 9, 10), (7, 14, 15), (5, 12, 13), (3, 10, 11), (1, 8, 9), (0, 15, 8), (6, 13, 14), (4, 11, 12), (13, 20, 21), (11, 18, 19), (9, 16, 17), (8, 23, 16), (14, 21, 22), (12, 19, 20), (10, 17, 18), (15, 22, 23), (2, 1, 9), (7, 6, 14), (5, 4, 12), (3, 2, 10), (1, 0, 8), (0, 7, 15), (6, 5, 13), (4, 3, 11), (13, 12, 20), (11, 10, 18), (9, 8, 16), (8, 15, 23), (14, 13, 21), (12, 11, 19), (10, 9, 17), (15, 14, 22)])
_uv = me_circle.uv_layers.new(name='UVMap')
_uv.uv.foreach_set('vector', [0.0, 0.0, 0.0, 0.0, 0.0, 0.0, 0.0, 0.0, 0.0, 0.0, 0.0, 0.0, 0.0, 0.0, 0.0, 0.0, 0.0, 0.0, 0.0, 0.0, 0.0, 0.0, 0.0, 0.0, 0.0, 0.0, 0.0, 0.0, 0.0, 0.0, 0.0, 0.0, 0.0, 0.0, 0.0, 0.0, 0.0, 0.0, 0.0, 0.0, 0.0, 0.0, 0.0, 0.0, 0.0, 0.0, 0.0, 0.0, 0.0, 0.0, 0.0, 0.0, 0.0, 0.0, 0.0, 0.0, 0.0, 0.0, 0.0, 0.0, 0.0, 0.0, 0.0, 0.0, 0.0, 0.0, 0.0, 0.0, 0.0, 0.0, 0.0, 0.0, 0.0, 0.0, 0.0, 0.0, 0.0, 0.0, 0.0, 0.0, 0.0, 0.0, 0.0, 0.0, 0.0, 0.0, 0.0, 0.0, 0.0, 0.0, 0.0, 0.0, 0.0, 0.0, 0.0, 0.0, 0.0, 0.0, 0.0, 0.0, 0.0, 0.0, 0.0, 0.0, 0.0, 0.0, 0.0, 0.0, 0.0, 0.0, 0.0, 0.0, 0.0, 0.0, 0.0, 0.0, 0.0, 0.0, 0.0, 0.0, 0.0, 0.0, 0.0, 0.0, 0.0, 0.0, 0.0, 0.0, 0.0, 0.0, 0.0, 0.0, 0.0, 0.0, 0.0, 0.0, 0.0, 0.0, 0.0, 0.0, 0.0, 0.0, 0.0, 0.0, 0.0, 0.0, 0.0, 0.0, 0.0, 0.0, 0.0, 0.0, 0.0, 0.0, 0.0, 0.0, 0.0, 0.0, 0.0, 0.0, 0.0, 0.0, 0.0, 0.0, 0.0, 0.0, 0.0, 0.0, 0.0, 0.0, 0.0, 0.0, 0.0, 0.0, 0.0, 0.0, 0.0, 0.0, 0.0, 0.0, 0.0, 0.0, 0.0, 0.0, 0.0, 0.0, 0.0, 0.0, 0.0, 0.0, 0.0, 0.0])
_ca = me_circle.color_attributes.new('Col', 'BYTE_COLOR', 'CORNER')
_ca.data.foreach_set('color', [0.01938, 0.2961, 1.0, 1.0, 0.7231, 0.8714, 1.0, 1.0, 0.159, 0.8469, 0.6445, 1.0, 0.7231, 0.8714, 1.0, 1.0, 0.159, 0.8469, 0.6445, 1.0, 0.7231, 0.8714, 1.0, 1.0, 0.7231, 0.8714, 1.0, 1.0, 0.159, 0.8469, 0.6445, 1.0, 0.7231, 0.8714, 1.0, 1.0, 0.7231, 0.8714, 1.0, 1.0, 0.159, 0.8469, 0.6445, 1.0, 0.7231, 0.8714, 1.0, 1.0, 0.7231, 0.8714, 1.0, 1.0, 0.159, 0.8469, 0.6445, 1.0, 0.7231, 0.8714, 1.0, 1.0, 0.01938, 0.2961, 1.0, 1.0, 0.7231, 0.8714, 1.0, 1.0, 0.159, 0.8469, 0.6445, 1.0, 0.01938, 0.2961, 1.0, 1.0, 0.7231, 0.8714, 1.0, 1.0, 0.159, 0.8469, 0.6445, 1.0, 0.01938, 0.2961, 1.0, 1.0, 0.7231, 0.8714, 1.0, 1.0, 0.159, 0.8469, 0.6445, 1.0, 0.7231, 0.8714, 1.0, 1.0, 0.159, 0.8469, 0.6445, 1.0, 0.7231, 0.8714, 1.0, 1.0, 0.7231, 0.8714, 1.0, 1.0, 0.159, 0.8469, 0.6445, 1.0, 0.7231, 0.8714, 1.0, 1.0, 0.7231, 0.8714, 1.0, 1.0, 0.159, 0.8469, 0.6445, 1.0, 0.7231, 0.8714, 1.0, 1.0, 0.159, 0.8469, 0.6445, 1.0, 0.7231, 0.8714, 1.0, 1.0, 0.159, 0.8469, 0.6445, 1.0, 0.159, 0.8469, 0.6445, 1.0, 0.7231, 0.8714, 1.0, 1.0, 0.159, 0.8469, 0.6445, 1.0, 0.159, 0.8469, 0.6445, 1.0, 0.7231, 0.8714, 1.0, 1.0, 0.159, 0.8469, 0.6445, 1.0, 0.159, 0.8469, 0.6445, 1.0, 0.7231, 0.8714, 1.0, 1.0, 0.159, 0.8469, 0.6445, 1.0, 0.7231, 0.8714, 1.0, 1.0, 0.159, 0.8469, 0.6445, 1.0, 0.7231, 0.8714, 1.0, 1.0, 0.01938, 0.2961, 1.0, 1.0, 0.7231, 0.8714, 1.0, 1.0, 0.7231, 0.8714, 1.0, 1.0, 0.7231, 0.8714, 1.0, 1.0, 0.01938, 0.2961, 1.0, 1.0, 0.159, 0.8469, 0.6445, 1.0, 0.7231, 0.8714, 1.0, 1.0, 0.01938, 0.2961, 1.0, 1.0, 0.159, 0.8469, 0.6445, 1.0, 0.7231, 0.8714, 1.0, 1.0, 0.01938, 0.2961, 1.0, 1.0, 0.159, 0.8469, 0.6445, 1.0, 0.7231, 0.8714, 1.0, 1.0, 0.01938, 0.2961, 1.0, 1.0, 0.159, 0.8469, 0.6445, 1.0, 0.01938, 0.2961, 1.0, 1.0, 0.7231, 0.8714, 1.0, 1.0, 0.7231, 0.8714, 1.0, 1.0, 0.01938, 0.2961, 1.0, 1.0, 0.7231, 0.8714, 1.0, 1.0, 0.7231, 0.8714, 1.0, 1.0, 0.01938, 0.2961, 1.0, 1.0, 0.7231, 0.8714, 1.0, 1.0, 0.7231, 0.8714, 1.0, 1.0, 0.7231, 0.8714, 1.0, 1.0, 0.159, 0.8469, 0.6445, 1.0, 0.159, 0.8469, 0.6445, 1.0, 0.7231, 0.8714, 1.0, 1.0, 0.159, 0.8469, 0.6445, 1.0, 0.159, 0.8469, 0.6445, 1.0, 0.7231, 0.8714, 1.0, 1.0, 0.159, 0.8469, 0.6445, 1.0, 0.159, 0.8469, 0.6445, 1.0, 0.159, 0.8469, 0.6445, 1.0, 0.7231, 0.8714, 1.0, 1.0, 0.7231, 0.8714, 1.0, 1.0, 0.159, 0.8469, 0.6445, 1.0, 0.7231, 0.8714, 1.0, 1.0, 0.7231, 0.8714, 1.0, 1.0, 0.159, 0.8469, 0.6445, 1.0, 0.7231, 0.8714, 1.0, 1.0, 0.7231, 0.8714, 1.0, 1.0, 0.159, 0.8469, 0.6445, 1.0, 0.7231, 0.8714, 1.0, 1.0, 0.7231, 0.8714, 1.0, 1.0, 0.7231, 0.8714, 1.0, 1.0, 0.159, 0.8469, 0.6445, 1.0, 0.159, 0.8469, 0.6445, 1.0])
me_circle.use_remesh_preserve_volume = False
me_circle.use_remesh_preserve_attributes = False
me_circle.use_mirror_vertex_groups = False
me_circle.update()
me_cube_004 = bpy.data.meshes.new('Cube.004')
me_cube_004.from_pydata([(-1.086, -0.9687, -1.139), (-1.086, 1.205, -1.139), (-1.086, 1.205, 0.5467), (1.088, -0.9687, -1.139), (1.088, 1.205, -1.139), (1.088, 1.205, 0.5467), (-0.8201, 0.1181, 1.466), (0.0009229, 0.9391, 1.466), (0.822, -0.703, 1.466), (0.822, 0.1181, 1.466), (0.0009229, 1.607, -1.451), (0.0009229, 1.607, 0.8586), (0.0009229, -1.371, 0.04031), (0.0009229, -1.371, 0.8586), (-1.488, 0.1181, -1.451), (-1.488, 0.1181, 0.8586), (1.49, 0.1181, -1.451), (1.49, 0.1181, 0.8586), (0.0009229, 0.1181, 1.684), (0.0009229, 0.1181, -1.451), (-1.036, -0.967, 0.1207), (-0.6559, -1.112, 0.6591), (-0.9235, -0.8515, 0.9436), (-1.176, -0.5762, 0.6591), (0.9253, -0.8515, 0.9436), (0.6578, -1.112, 0.6591), (1.038, -0.967, 0.1207), (1.178, -0.5762, 0.6591), (-0.8718, -0.7073, 1.462)], [], [(14, 2, 1), (10, 5, 4), (19, 3, 12), (17, 5, 9), (17, 8, 27), (26, 13, 12), (11, 2, 7), (5, 7, 9), (15, 28, 6), (14, 12, 0), (14, 15, 2), (1, 11, 10), (1, 19, 14), (9, 7, 18), (2, 6, 7), (7, 6, 18), (17, 26, 3), (10, 16, 19), (4, 17, 16), (13, 20, 0), (20, 22, 23), (24, 26, 27), (20, 15, 14), (10, 11, 5), (13, 25, 24), (22, 21, 13), (19, 16, 3), (8, 24, 27), (8, 17, 9), (12, 3, 26), (26, 25, 13), (5, 11, 7), (15, 23, 22), (14, 19, 12), (1, 2, 11), (1, 10, 19), (2, 15, 6), (3, 16, 17), (17, 27, 26), (10, 4, 16), (4, 5, 17), (0, 12, 13), (13, 21, 20), (20, 21, 22), (24, 25, 26), (14, 0, 20), (20, 23, 15), (15, 22, 28), (22, 13, 28), (24, 8, 13), (28, 13, 8), (9, 18, 8), (18, 6, 28), (28, 8, 18)])
_uv = me_cube_004.uv_layers.new(name='UVMap')
_uv.uv.foreach_set('vector', [0.375, 0.125, 0.625, 0.25, 0.375, 0.25, 0.375, 0.375, 0.625, 0.5, 0.375, 0.5, 0.25, 0.625, 0.375, 0.75, 0.25, 0.75, 0.625, 0.625, 0.625, 0.5, 0.625, 0.625, 0.625, 0.625, 0.625, 0.75, 0.625, 0.7042, 0.5598, 0.75, 0.625, 0.875, 0.375, 0.875, 0.625, 0.375, 0.625, 0.25, 0.625, 0.375, 0.625, 0.5, 0.625, 0.375, 0.625, 0.5, 0.625, 0.125, 0.625, 0.0625, 0.625, 0.125, 0.125, 0.625, 0.25, 0.75, 0.125, 0.75, 0.375, 0.125, 0.625, 0.125, 0.625, 0.25, 0.375, 0.25, 0.625, 0.375, 0.375, 0.375, 0.125, 0.5, 0.25, 0.625, 0.125, 0.625, 0.625, 0.5, 0.75, 0.5, 0.75, 0.625, 0.625, 0.25, 0.625, 0.125, 0.625, 0.25, 0.875, 0.5, 0.875, 0.625, 0.75, 0.625, 0.625, 0.625, 0.5598, 0.75, 0.375, 0.75, 0.25, 0.5, 0.375, 0.625, 0.25, 0.625, 0.375, 0.5, 0.625, 0.625, 0.375, 0.625, 0.625, 0.875, 0.5598, 1.0, 0.375, 1.0, 0.5598, 0.0, 0.625, 0.01801, 0.625, 0.04579, 0.625, 0.75, 0.5598, 0.75, 0.625, 0.7042, 0.5598, 0.0, 0.625, 0.125, 0.375, 0.125, 0.375, 0.375, 0.625, 0.375, 0.625, 0.5, 0.625, 0.875, 0.625, 0.7958, 0.625, 0.75, 0.625, 0.01801, 0.625, 0.0, 0.625, 0.875, 0.25, 0.625, 0.375, 0.625, 0.375, 0.75, 0.625, 0.75, 0.625, 0.75, 0.625, 0.7042, 0.625, 0.75, 0.625, 0.625, 0.625, 0.625, 0.375, 0.875, 0.375, 0.75, 0.5598, 0.75, 0.5598, 0.75, 0.625, 0.7958, 0.625, 0.875, 0.625, 0.5, 0.625, 0.375, 0.625, 0.375, 0.625, 0.125, 0.625, 0.04579, 0.625, 0.0, 0.125, 0.625, 0.25, 0.625, 0.25, 0.75, 0.375, 0.25, 0.625, 0.25, 0.625, 0.375, 0.125, 0.5, 0.25, 0.5, 0.25, 0.625, 0.625, 0.25, 0.625, 0.125, 0.625, 0.125, 0.375, 0.75, 0.375, 0.625, 0.625, 0.625, 0.625, 0.625, 0.625, 0.7042, 0.5598, 0.75, 0.25, 0.5, 0.375, 0.5, 0.375, 0.625, 0.375, 0.5, 0.625, 0.5, 0.625, 0.625, 0.375, 1.0, 0.375, 0.875, 0.625, 0.875, 0.625, 0.875, 0.625, 0.9542, 0.5598, 1.0, 0.5598, 0.0, 0.625, 0.0, 0.625, 0.01801, 0.625, 0.75, 0.625, 0.7958, 0.5598, 0.75, 0.375, 0.125, 0.375, 0.0, 0.5598, 0.0, 0.5598, 0.0, 0.625, 0.04579, 0.625, 0.125, 0.625, 0.125, 0.625, 0.0, 0.625, 0.0625, 0.625, 0.0, 0.625, 0.875, 0.625, 0.0625, 0.625, 0.75, 0.625, 0.75, 0.625, 0.875, 0.625, 0.0625, 0.625, 0.875, 0.625, 0.75, 0.625, 0.625, 0.75, 0.625, 0.625, 0.75, 0.75, 0.625, 0.625, 0.125, 0.625, 0.0625, 0.625, 0.0625, 0.625, 0.75, 0.75, 0.625])
_ca = me_cube_004.color_attributes.new('Col', 'BYTE_COLOR', 'CORNER')
_ca.data.foreach_set('color', [0.01521, 0.004777, 0.08866, 1.0, 0.01521, 0.004777, 0.08866, 1.0, 0.01521, 0.004777, 0.08866, 1.0, 0.01521, 0.004777, 0.08866, 1.0, 0.01521, 0.004777, 0.08866, 1.0, 0.01521, 0.004777, 0.08866, 1.0, 0.01521, 0.004777, 0.08866, 1.0, 0.01521, 0.004777, 0.08866, 1.0, 0.01521, 0.004777, 0.08866, 1.0, 0.01521, 0.004777, 0.08866, 1.0, 0.01521, 0.004777, 0.08866, 1.0, 0.01521, 0.004777, 0.08866, 1.0, 0.01521, 0.004777, 0.08866, 1.0, 0.01521, 0.004777, 0.08866, 1.0, 1.0, 0.8632, 0.0, 1.0, 0.01521, 0.004777, 0.08866, 1.0, 0.01764, 0.006995, 0.08866, 1.0, 0.01521, 0.004777, 0.08866, 1.0, 0.01521, 0.004777, 0.08866, 1.0, 0.01521, 0.004777, 0.08866, 1.0, 0.01521, 0.004777, 0.08866, 1.0, 0.01521, 0.004777, 0.08866, 1.0, 0.01521, 0.004777, 0.08866, 1.0, 0.01521, 0.004777, 0.08866, 1.0, 0.01521, 0.004777, 0.08866, 1.0, 0.04374, 0.03071, 0.03955, 1.0, 0.01521, 0.004777, 0.08866, 1.0, 0.01521, 0.004777, 0.08866, 1.0, 0.01521, 0.004777, 0.08866, 1.0, 0.01521, 0.004777, 0.08866, 1.0, 0.01521, 0.004777, 0.08866, 1.0, 0.01521, 0.004777, 0.08866, 1.0, 0.01521, 0.004777, 0.08866, 1.0, 0.01521, 0.004777, 0.08866, 1.0, 0.01521, 0.004777, 0.08866, 1.0, 0.01521, 0.004777, 0.08866, 1.0, 0.01521, 0.004777, 0.08866, 1.0, 0.01521, 0.004777, 0.08866, 1.0, 0.01521, 0.004777, 0.08866, 1.0, 0.01521, 0.004777, 0.08866, 1.0, 0.01521, 0.004777, 0.08866, 1.0, 0.01521, 0.004777, 0.08866, 1.0, 0.01521, 0.004777, 0.08866, 1.0, 0.01521, 0.004777, 0.08866, 1.0, 0.01521, 0.004777, 0.08866, 1.0, 0.01521, 0.004777, 0.08866, 1.0, 0.01521, 0.004777, 0.08866, 1.0, 0.01521, 0.004777, 0.08866, 1.0, 0.01521, 0.004777, 0.08866, 1.0, 0.01521, 0.004777, 0.08866, 1.0, 0.01521, 0.004777, 0.08866, 1.0, 0.01521, 0.004777, 0.08866, 1.0, 0.01521, 0.004777, 0.08866, 1.0, 0.01521, 0.004777, 0.08866, 1.0, 0.01521, 0.004777, 0.08866, 1.0, 0.01521, 0.004777, 0.08866, 1.0, 0.01521, 0.004777, 0.08866, 1.0, 0.01764, 0.006995, 0.08866, 1.0, 0.01521, 0.004777, 0.08866, 1.0, 0.01521, 0.004777, 0.08866, 1.0, 0.01521, 0.004777, 0.08866, 1.0, 1.0, 0.8632, 0.0, 1.0, 1.0, 0.8632, 0.0, 1.0, 1.0, 0.8632, 0.0, 1.0, 0.01521, 0.004777, 0.08866, 1.0, 1.0, 0.8632, 0.0, 1.0, 0.01521, 0.004777, 0.08866, 1.0, 0.01521, 0.004777, 0.08866, 1.0, 0.01521, 0.004777, 0.08866, 1.0, 0.01521, 0.004777, 0.08866, 1.0, 0.01521, 0.004777, 0.08866, 1.0, 0.01521, 0.004777, 0.08866, 1.0, 0.01764, 0.006995, 0.08866, 1.0, 1.0, 0.8632, 0.0, 1.0, 1.0, 0.8632, 0.0, 1.0, 1.0, 0.8632, 0.0, 1.0, 1.0, 0.8632, 0.0, 1.0, 0.01764, 0.006995, 0.08866, 1.0, 0.01521, 0.004777, 0.08866, 1.0, 0.01521, 0.004777, 0.08866, 1.0, 0.01521, 0.004777, 0.08866, 1.0, 0.01521, 0.004777, 0.08866, 1.0, 1.0, 0.8632, 0.0, 1.0, 1.0, 0.8632, 0.0, 1.0, 0.01521, 0.004777, 0.08866, 1.0, 0.01521, 0.004777, 0.08866, 1.0, 0.01521, 0.004777, 0.08866, 1.0, 0.01521, 0.004777, 0.08866, 1.0, 0.01521, 0.004777, 0.08866, 1.0, 0.01521, 0.004777, 0.08866, 1.0, 0.01521, 0.004777, 0.08866, 1.0, 1.0, 0.8632, 0.0, 1.0, 0.01764, 0.006995, 0.08866, 1.0, 0.01521, 0.004777, 0.08866, 1.0, 0.01521, 0.004777, 0.08866, 1.0, 0.01521, 0.004777, 0.08866, 1.0, 0.01521, 0.004777, 0.08866, 1.0, 1.0, 0.8632, 0.0, 1.0, 1.0, 0.8632, 0.0, 1.0, 0.01521, 0.004777, 0.08866, 1.0, 0.01521, 0.004777, 0.08866, 1.0, 0.01521, 0.004777, 0.08866, 1.0, 0.01521, 0.004777, 0.08866, 1.0, 0.01521, 0.004777, 0.08866, 1.0, 0.01521, 0.004777, 0.08866, 1.0, 0.01521, 0.004777, 0.08866, 1.0, 0.01521, 0.004777, 0.08866, 1.0, 0.01521, 0.004777, 0.08866, 1.0, 0.01521, 0.004777, 0.08866, 1.0, 0.01521, 0.004777, 0.08866, 1.0, 0.01521, 0.004777, 0.08866, 1.0, 0.01521, 0.004777, 0.08866, 1.0, 0.01521, 0.004777, 0.08866, 1.0, 0.01521, 0.004777, 0.08866, 1.0, 0.01521, 0.004777, 0.08866, 1.0, 1.0, 0.8632, 0.0, 1.0, 0.01521, 0.004777, 0.08866, 1.0, 0.01521, 0.004777, 0.08866, 1.0, 0.01521, 0.004777, 0.08866, 1.0, 0.01521, 0.004777, 0.08866, 1.0, 0.01521, 0.004777, 0.08866, 1.0, 0.01521, 0.004777, 0.08866, 1.0, 0.01521, 0.004777, 0.08866, 1.0, 0.01521, 0.004777, 0.08866, 1.0, 0.01521, 0.004777, 0.08866, 1.0, 0.01764, 0.006995, 0.08866, 1.0, 0.01764, 0.006995, 0.08866, 1.0, 1.0, 0.8632, 0.0, 1.0, 0.01521, 0.004777, 0.08866, 1.0, 0.01521, 0.004777, 0.08866, 1.0, 1.0, 0.8632, 0.0, 1.0, 1.0, 0.8632, 0.0, 1.0, 1.0, 0.8632, 0.0, 1.0, 1.0, 0.8632, 0.0, 1.0, 0.01521, 0.004777, 0.08866, 1.0, 0.01521, 0.004777, 0.08866, 1.0, 0.01521, 0.004777, 0.08866, 1.0, 0.01521, 0.004777, 0.08866, 1.0, 0.01521, 0.004777, 0.08866, 1.0, 1.0, 0.8632, 0.0, 1.0, 0.01521, 0.004777, 0.08866, 1.0, 0.01521, 0.004777, 0.08866, 1.0, 1.0, 0.8632, 0.0, 1.0, 0.04374, 0.03071, 0.03955, 1.0, 1.0, 0.8632, 0.0, 1.0, 0.01764, 0.006995, 0.08866, 1.0, 0.04374, 0.03071, 0.03955, 1.0, 1.0, 0.8632, 0.0, 1.0, 0.01521, 0.004777, 0.08866, 1.0, 0.01764, 0.006995, 0.08866, 1.0, 0.04374, 0.03071, 0.03955, 1.0, 0.01764, 0.006995, 0.08866, 1.0, 0.01521, 0.004777, 0.08866, 1.0, 0.01521, 0.004777, 0.08866, 1.0, 0.01521, 0.004777, 0.08866, 1.0, 0.01521, 0.004777, 0.08866, 1.0, 0.01521, 0.004777, 0.08866, 1.0, 0.01521, 0.004777, 0.08866, 1.0, 0.04374, 0.03071, 0.03955, 1.0, 0.04374, 0.03071, 0.03955, 1.0, 0.01521, 0.004777, 0.08866, 1.0, 0.01521, 0.004777, 0.08866, 1.0])
me_cube_004.use_remesh_preserve_volume = False
me_cube_004.use_remesh_preserve_attributes = False
me_cube_004.use_mirror_vertex_groups = False
me_cube_004.update()

# ---- objects
ob_cloak = bpy.data.objects.new('Cloak', me_cube)
ob_light = bpy.data.objects.new('Light', light_light)
ob_camera = bpy.data.objects.new('Camera', cam_camera)
ob_head = bpy.data.objects.new('Head', me_cube_001)
ob_legs = bpy.data.objects.new('Legs', me_cube_002)
ob_sword = bpy.data.objects.new('Sword', me_cube_003)
ob_crash = bpy.data.objects.new('crash', me_circle)
ob_thing = bpy.data.objects.new('thing', me_cube_004)

# ---- transforms, parenting, visibility, modifiers, constraints
ob_cloak.location = (0.0, 0.0, 0.0)
ob_cloak.lock_rotations_4d = False
ob_cloak.empty_display_type = 'ARROWS'
ob_cloak.lineart.crease_threshold = 0.0
ob_light.location = (4.076, 1.005, 5.904)
ob_light.rotation_euler = (0.6503, 0.05522, 1.866)
ob_light.lock_rotations_4d = False
ob_light.empty_display_type = 'ARROWS'
ob_light.color = (0.0, 0.0, 0.0, 0.0)
ob_light.lineart.crease_threshold = 0.0
ob_camera.location = (7.359, -6.926, 4.958)
ob_camera.rotation_euler = (1.109, 0.0, 0.8149)
ob_camera.lock_rotations_4d = False
ob_camera.empty_display_type = 'ARROWS'
ob_camera.color = (0.0, 0.0, 0.0, 0.0)
ob_camera.display_type = 'WIRE'
ob_camera.lineart.crease_threshold = 0.0
ob_head.location = (0.0, 0.0, 0.0)
ob_head.lineart.crease_threshold = 0.0
ob_legs.location = (0.0, 0.0, 0.0)
ob_legs.lineart.crease_threshold = 0.0
ob_sword.location = (0.0, 0.0, 0.0)
ob_sword.lineart.crease_threshold = 0.0
ob_crash.location = (0.0, 0.0, 0.0)
ob_crash.lineart.crease_threshold = 0.0
ob_thing.location = (0.0, 0.0, 0.0)
ob_thing.lineart.crease_threshold = 0.0

# ---- collection membership
col_collection.objects.link(ob_cloak)
col_collection.objects.link(ob_light)
col_collection.objects.link(ob_camera)
col_collection.objects.link(ob_head)
col_collection.objects.link(ob_legs)
col_collection.objects.link(ob_sword)
col_collection.objects.link(ob_crash)
col_collection.objects.link(ob_thing)

# ---- scene / render settings (as saved in the file)
scene.camera = ob_camera
scene.frame_start = 1; scene.frame_end = 250; scene.frame_set(1)
scene.render.engine = 'BLENDER_EEVEE_NEXT'
scene.cycles.use_denoising = False
scene.cycles.samples = 128
scene.cycles.sampling_pattern = 'TABULATED_SOBOL'
scene.cycles.use_adaptive_sampling = False
scene.cycles.use_light_tree = False
scene.view_settings.view_transform = 'Filmic'
bpy.context.view_layer.update()
